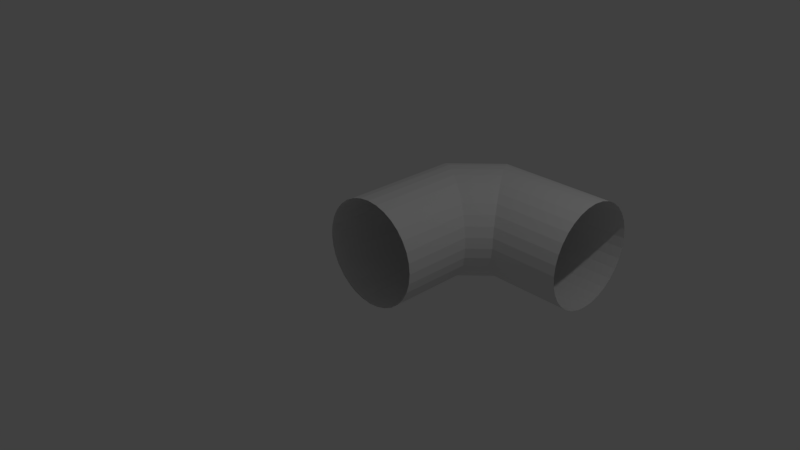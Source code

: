 # Source: TubeTurn.blend  (saved by Blender 2.78.0; exported with 4.5.12 LTS)
import bpy
from mathutils import Matrix  # noqa: F401  (used for matrix-valued properties, if any)

bpy.ops.wm.read_factory_settings(use_empty=True)
scene = bpy.context.scene
scene.name = 'Scene'

# ---- collections
col_collection_1 = bpy.data.collections.new('Collection 1'); scene.collection.children.link(col_collection_1)

# ---- world
world_world = bpy.data.worlds.new('World'); scene.world = world_world
world_world.color = (0.05088, 0.05088, 0.05088)
world_world.use_sun_shadow = False
world_world.sun_shadow_jitter_overblur = 0.0
world_world.cycles.sampling_method = 'MANUAL'

# ---- cameras
cam_camera = bpy.data.cameras.new('Camera')
cam_camera.clip_end = 100.0
cam_camera.lens = 35.0
cam_camera.sensor_width = 32.0
cam_camera.sensor_height = 18.0
cam_camera.ortho_scale = 7.314
cam_camera.dof.focus_distance = 0.0
cam_camera.dof.aperture_fstop = 128.0

# ---- lights
light_lamp = bpy.data.lights.new('Lamp', 'POINT')
light_lamp.transmission_factor = 0.0
light_lamp.cutoff_distance = 30.0
light_lamp.energy = 100.0
light_lamp.shadow_buffer_clip_start = 1.001
light_lamp.shadow_soft_size = 0.1
light_lamp.shadow_maximum_resolution = 0.006
light_lamp.use_absolute_resolution = True

# ---- meshes
me_cylinder_000 = bpy.data.meshes.new('Cylinder.000')
me_cylinder_000.from_pydata([(1.0, 7.908e-07, -0.75), (1.0, -0.1463, -0.7356), (1.0, -0.287, -0.6929), (1.0, -0.4167, -0.6236), (1.0, -0.5303, -0.5303), (1.0, -0.6236, -0.4167), (1.0, -0.6929, -0.287), (1.0, -0.7356, -0.1463), (1.0, -0.75, -4.257e-07), (1.0, -0.7356, 0.1463), (1.0, -0.6929, 0.287), (1.0, -0.6236, 0.4167), (1.0, -0.5303, 0.5303), (1.0, -0.4167, 0.6236), (1.0, -0.287, 0.6929), (1.0, -0.1463, 0.7356), (1.0, 1.029e-06, 0.75), (1.0, 0.1463, 0.7356), (1.0, 0.287, 0.6929), (1.0, 0.4167, 0.6236), (1.0, 0.5303, 0.5303), (1.0, 0.6236, 0.4167), (1.0, 0.6929, 0.287), (1.0, 0.7356, 0.1463), (1.0, 0.75, -1.093e-06), (1.0, 0.7356, -0.1463), (1.0, 0.6929, -0.287), (1.0, 0.6236, -0.4167), (1.0, 0.5303, -0.5303), (1.0, 0.4167, -0.6236), (1.0, 0.287, -0.6929), (1.0, 0.1463, -0.7356), (-6.557e-07, 4.768e-07, -0.75), (-6.024e-07, -0.1463, -0.7356), (-5.49e-07, -0.287, -0.6929), (-4.354e-07, -0.4167, -0.6236), (-3.808e-07, -0.5303, -0.5303), (-3.253e-07, -0.6236, -0.4167), (-2.687e-07, -0.6929, -0.287), (-2.11e-07, -0.7356, -0.1463), (-1.52e-07, -0.75, -1.436e-07), (-9.176e-08, -0.7356, 0.1463), (-3.029e-08, -0.6929, 0.287), (-8.686e-08, -0.6236, 0.4167), (-2.318e-08, -0.5303, 0.5303), (-7.782e-08, -0.4167, 0.6236), (-7.215e-08, -0.287, 0.6929), (-1.256e-07, -0.1463, 0.7356), (-1.788e-07, 7.153e-07, 0.75), (-2.32e-07, 0.1463, 0.7356), (-2.855e-07, 0.287, 0.6929), (-3.99e-07, 0.4167, 0.6236), (-4.537e-07, 0.5303, 0.5303), (-5.092e-07, 0.6236, 0.4167), (-5.658e-07, 0.6929, 0.287), (-6.235e-07, 0.7356, 0.1463), (-6.825e-07, 0.75, -8.112e-07), (-7.427e-07, 0.7356, -0.1463), (-8.042e-07, 0.6929, -0.287), (-7.476e-07, 0.6236, -0.4167), (-8.113e-07, 0.5303, -0.5303), (-7.566e-07, 0.4167, -0.6236), (-7.623e-07, 0.287, -0.6929), (-7.089e-07, 0.1463, -0.7356), (-0.4983, 2.602e-07, -0.75), (-0.6889, 0.287, -0.6929), (-0.8506, 0.5303, -0.5303), (-0.9586, 0.6929, -0.287), (-0.9965, 0.75, -5.3e-07), (-0.03793, -0.6929, -0.287), (-0.1459, -0.5303, -0.5303), (-0.3076, -0.287, -0.6929), (-0.5955, 0.1463, -0.7356), (-0.7751, 0.4167, -0.6236), (-0.9125, 0.6236, -0.4167), (-0.9869, 0.7356, -0.1463), (-0.009574, -0.7356, -0.1463), (-0.08397, -0.6236, -0.4167), (-0.2214, -0.4167, -0.6236), (-0.401, -0.1463, -0.7356), (-0.9575, 0.6929, 0.287), (-0.8496, 0.5303, 0.5303), (-0.6882, 0.287, 0.6929), (-0.4977, 4.986e-07, 0.75), (-0.3072, -0.287, 0.6929), (-0.1458, -0.5303, 0.5303), (-0.03788, -0.6929, 0.287), (-0.9858, 0.7356, 0.1463), (-0.9115, 0.6236, 0.4167), (-0.7742, 0.4167, 0.6236), (-0.5948, 0.1463, 0.7356), (-0.4006, -0.1463, 0.7356), (-0.2212, -0.4167, 0.6236), (-0.08388, -0.6236, 0.4167), (-0.009563, -0.7356, 0.1463), (-1.0, -2.0, 0.75), (-0.8537, -2.0, 0.7356), (-0.713, -2.0, 0.6929), (-0.5833, -2.0, 0.6236), (-0.4697, -2.0, 0.5303), (-0.3764, -2.0, 0.4167), (-0.3071, -2.0, 0.287), (-0.2644, -2.0, 0.1463), (-0.25, -2.0, -2.26e-07), (-0.2644, -2.0, -0.1463), (-0.3071, -2.0, -0.287), (-0.3764, -2.0, -0.4167), (-0.4697, -2.0, -0.5303), (-0.5833, -2.0, -0.6236), (-0.713, -2.0, -0.6929), (-0.8537, -2.0, -0.7356), (-1.0, -2.0, -0.75), (-1.146, -2.0, -0.7356), (-1.287, -2.0, -0.6929), (-1.417, -2.0, -0.6236), (-1.53, -2.0, -0.5303), (-1.624, -2.0, -0.4167), (-1.693, -2.0, -0.287), (-1.736, -2.0, -0.1463), (-1.75, -2.0, 4.416e-07), (-1.736, -2.0, 0.1463), (-1.693, -2.0, 0.287), (-1.624, -2.0, 0.4167), (-1.53, -2.0, 0.5303), (-1.417, -2.0, 0.6236), (-1.287, -2.0, 0.6929), (-1.146, -2.0, 0.7356), (-1.0, -1.0, 0.75), (-0.8537, -1.0, 0.7356), (-0.713, -1.0, 0.6929), (-0.5833, -1.0, 0.6236), (-0.4697, -1.0, 0.5303), (-0.3764, -1.0, 0.4167), (-0.3071, -1.0, 0.287), (-0.2644, -1.0, 0.1463), (-0.25, -1.0, -1.823e-07), (-0.2644, -1.0, -0.1463), (-0.3071, -1.0, -0.287), (-0.3764, -1.0, -0.4167), (-0.4697, -1.0, -0.5303), (-0.5833, -1.0, -0.6236), (-0.713, -1.0, -0.6929), (-0.8537, -1.0, -0.7356), (-1.0, -1.0, -0.75), (-1.146, -1.0, -0.7356), (-1.287, -1.0, -0.6929), (-1.417, -1.0, -0.6236), (-1.53, -1.0, -0.5303), (-1.624, -1.0, -0.4167), (-1.693, -1.0, -0.287), (-1.736, -1.0, -0.1463), (-1.75, -1.0, 4.853e-07), (-1.736, -1.0, 0.1463), (-1.693, -1.0, 0.287), (-1.624, -1.0, 0.4167), (-1.53, -1.0, 0.5303), (-1.417, -1.0, 0.6236), (-1.287, -1.0, 0.6929), (-1.146, -1.0, 0.7356), (-1.0, -0.5018, 0.75), (-1.287, -0.3111, 0.6929), (-1.53, -0.1494, 0.5303), (-1.693, -0.04143, 0.287), (-1.75, -0.0035, 5.289e-07), (-0.3071, -0.9621, 0.287), (-0.4697, -0.8541, 0.5303), (-0.713, -0.6924, 0.6929), (-1.146, -0.4045, 0.7356), (-1.417, -0.2249, 0.6236), (-1.624, -0.08747, 0.4167), (-1.736, -0.01307, 0.1463), (-0.2644, -0.9904, 0.1463), (-0.3764, -0.916, 0.4167), (-0.5833, -0.7786, 0.6236), (-0.8537, -0.599, 0.7356), (-1.693, -0.0425, -0.287), (-1.53, -0.1504, -0.5303), (-1.287, -0.3118, -0.6929), (-1.0, -0.5023, -0.75), (-0.713, -0.6928, -0.6929), (-0.4697, -0.8542, -0.5303), (-0.3071, -0.9621, -0.287), (-1.736, -0.01418, -0.1463), (-1.624, -0.08849, -0.4167), (-1.417, -0.2258, -0.6236), (-1.146, -0.4052, -0.7356), (-0.8537, -0.5994, -0.7356), (-0.5833, -0.7788, -0.6236), (-0.3764, -0.9161, -0.4167), (-0.2644, -0.9904, -0.1463)], [], [(32, 33, 1, 0), (33, 34, 2, 1), (34, 35, 3, 2), (35, 36, 4, 3), (36, 37, 5, 4), (37, 38, 6, 5), (38, 39, 7, 6), (39, 40, 8, 7), (40, 41, 9, 8), (41, 42, 10, 9), (42, 43, 11, 10), (43, 44, 12, 11), (44, 45, 13, 12), (45, 46, 14, 13), (46, 47, 15, 14), (47, 48, 16, 15), (48, 49, 17, 16), (49, 50, 18, 17), (50, 51, 19, 18), (51, 52, 20, 19), (52, 53, 21, 20), (53, 54, 22, 21), (54, 55, 23, 22), (55, 56, 24, 23), (56, 57, 25, 24), (57, 58, 26, 25), (58, 59, 27, 26), (59, 60, 28, 27), (60, 61, 29, 28), (61, 62, 30, 29), (62, 63, 31, 30), (63, 32, 0, 31), (80, 87, 55, 54), (81, 88, 53, 52), (82, 89, 51, 50), (83, 90, 49, 48), (84, 91, 47, 46), (85, 92, 45, 44), (86, 93, 43, 42), (40, 94, 41), (87, 68, 56, 55), (88, 80, 54, 53), (89, 81, 52, 51), (90, 82, 50, 49), (91, 83, 48, 47), (92, 84, 46, 45), (93, 85, 44, 43), (94, 86, 42, 41), (65, 72, 63, 62), (66, 73, 61, 60), (67, 74, 59, 58), (68, 75, 57, 56), (69, 76, 39, 38), (70, 77, 37, 36), (71, 78, 35, 34), (64, 79, 33, 32), (72, 64, 32, 63), (73, 65, 62, 61), (74, 66, 60, 59), (75, 67, 58, 57), (76, 40, 39), (77, 69, 38, 37), (78, 70, 36, 35), (79, 71, 34, 33), (127, 128, 96, 95), (128, 129, 97, 96), (129, 130, 98, 97), (130, 131, 99, 98), (131, 132, 100, 99), (132, 133, 101, 100), (133, 134, 102, 101), (134, 135, 103, 102), (135, 136, 104, 103), (136, 137, 105, 104), (137, 138, 106, 105), (138, 139, 107, 106), (139, 140, 108, 107), (140, 141, 109, 108), (141, 142, 110, 109), (142, 143, 111, 110), (143, 144, 112, 111), (144, 145, 113, 112), (145, 146, 114, 113), (146, 147, 115, 114), (147, 148, 116, 115), (148, 149, 117, 116), (149, 150, 118, 117), (150, 151, 119, 118), (151, 152, 120, 119), (152, 153, 121, 120), (153, 154, 122, 121), (154, 155, 123, 122), (155, 156, 124, 123), (156, 157, 125, 124), (157, 158, 126, 125), (158, 127, 95, 126), (175, 182, 150, 149), (176, 183, 148, 147), (177, 184, 146, 145), (178, 185, 144, 143), (179, 186, 142, 141), (180, 187, 140, 139), (181, 188, 138, 137), (135, 189, 136), (182, 163, 151, 150), (183, 175, 149, 148), (184, 176, 147, 146), (185, 177, 145, 144), (186, 178, 143, 142), (187, 179, 141, 140), (188, 180, 139, 138), (189, 181, 137, 136), (160, 167, 158, 157), (161, 168, 156, 155), (162, 169, 154, 153), (163, 170, 152, 151), (164, 171, 134, 133), (165, 172, 132, 131), (166, 173, 130, 129), (159, 174, 128, 127), (167, 159, 127, 158), (168, 160, 157, 156), (169, 161, 155, 154), (170, 162, 153, 152), (171, 135, 134), (172, 164, 133, 132), (173, 165, 131, 130), (174, 166, 129, 128), (135, 171, 94, 40), (171, 164, 86, 94), (93, 86, 164, 172), (85, 93, 172, 165), (92, 85, 165, 173), (84, 92, 173, 166), (91, 84, 166, 174), (83, 91, 174, 159), (90, 83, 159, 167), (82, 90, 167, 160), (89, 82, 160, 168), (81, 89, 168, 161), (88, 81, 161, 169), (80, 88, 169, 162), (87, 80, 162, 170), (68, 87, 170, 163), (68, 163, 182, 75), (75, 182, 175, 67), (67, 175, 183, 74), (74, 183, 176, 66), (66, 176, 184, 73), (73, 184, 177, 65), (65, 177, 185, 72), (72, 185, 178, 64), (64, 178, 186, 79), (79, 186, 179, 71), (71, 179, 187, 78), (78, 187, 180, 70), (70, 180, 188, 77), (77, 188, 181, 69), (69, 181, 189, 76), (135, 40, 76, 189)])
_uv = me_cylinder_000.uv_layers.new(name='UVMap')
_uv.uv.foreach_set('vector', [0.3791, 0.6895, 0.3791, 0.6701, 0.511, 0.6701, 0.511, 0.6895, 0.3791, 0.6701, 0.3791, 0.6507, 0.511, 0.6507, 0.511, 0.6701, 0.3791, 0.6507, 0.3791, 0.6313, 0.511, 0.6313, 0.511, 0.6507, 0.3791, 0.6313, 0.3791, 0.6119, 0.511, 0.6119, 0.511, 0.6313, 0.3791, 0.6119, 0.3791, 0.5925, 0.511, 0.5925, 0.511, 0.6119, 0.3791, 0.5925, 0.3791, 0.5731, 0.511, 0.5731, 0.511, 0.5925, 0.3791, 0.5731, 0.3791, 0.5537, 0.511, 0.5537, 0.511, 0.5731, 0.3791, 0.5537, 0.3791, 0.5343, 0.511, 0.5343, 0.511, 0.5537, 0.3791, 0.5343, 0.3791, 0.5149, 0.511, 0.5149, 0.511, 0.5343, 0.3791, 0.5149, 0.3791, 0.4955, 0.511, 0.4955, 0.511, 0.5149, 0.3791, 0.4955, 0.3791, 0.4761, 0.511, 0.4761, 0.511, 0.4955, 0.3791, 0.4761, 0.3791, 0.4567, 0.511, 0.4567, 0.511, 0.4761, 0.3791, 0.4567, 0.3791, 0.4373, 0.511, 0.4373, 0.511, 0.4567, 0.3791, 0.4373, 0.3791, 0.4179, 0.511, 0.4179, 0.511, 0.4373, 0.3791, 0.4179, 0.3791, 0.3985, 0.511, 0.3985, 0.511, 0.4179, 0.3791, 0.3985, 0.3791, 0.3791, 0.511, 0.3791, 0.511, 0.3985, 0.3791, 0.9999, 0.3791, 0.9805, 0.511, 0.9805, 0.511, 0.9999, 0.3791, 0.9805, 0.3791, 0.9611, 0.511, 0.9611, 0.511, 0.9805, 0.3791, 0.9611, 0.3791, 0.9417, 0.511, 0.9417, 0.511, 0.9611, 0.3791, 0.9417, 0.3791, 0.9223, 0.511, 0.9223, 0.511, 0.9417, 0.3791, 0.9223, 0.3791, 0.9029, 0.511, 0.9029, 0.511, 0.9223, 0.3791, 0.9029, 0.3791, 0.8835, 0.511, 0.8835, 0.511, 0.9029, 0.3791, 0.8835, 0.3791, 0.8641, 0.511, 0.8641, 0.511, 0.8835, 0.3791, 0.8641, 0.3791, 0.8447, 0.511, 0.8447, 0.511, 0.8641, 0.3791, 0.8447, 0.3791, 0.8253, 0.511, 0.8253, 0.511, 0.8447, 0.3791, 0.8253, 0.3791, 0.8059, 0.511, 0.8059, 0.511, 0.8253, 0.3791, 0.8059, 0.3791, 0.7865, 0.511, 0.7865, 0.511, 0.8059, 0.3791, 0.7865, 0.3791, 0.7671, 0.511, 0.7671, 0.511, 0.7865, 0.3791, 0.7671, 0.3791, 0.7477, 0.511, 0.7477, 0.511, 0.7671, 0.3791, 0.7477, 0.3791, 0.7283, 0.511, 0.7283, 0.511, 0.7477, 0.3791, 0.7283, 0.3791, 0.7089, 0.511, 0.7089, 0.511, 0.7283, 0.3791, 0.7089, 0.3791, 0.6895, 0.511, 0.6895, 0.511, 0.7089, 0.3065, 0.2524, 0.3253, 0.2561, 0.2625, 0.369, 0.245, 0.359, 0.2688, 0.2464, 0.2878, 0.2492, 0.2277, 0.3486, 0.2106, 0.3379, 0.229, 0.2415, 0.2493, 0.2439, 0.1937, 0.3266, 0.177, 0.3149, 0.1854, 0.2365, 0.2077, 0.2391, 0.1605, 0.3027, 0.1441, 0.2901, 0.1384, 0.2305, 0.1622, 0.2337, 0.128, 0.2773, 0.112, 0.2646, 0.09021, 0.2236, 0.1142, 0.227, 0.09584, 0.2524, 0.07924, 0.2412, 0.04407, 0.2186, 0.06675, 0.2207, 0.06154, 0.2315, 0.04237, 0.2237, 0.001054, 0.216, 0.0221, 0.2172, 0.02184, 0.2186, 0.3253, 0.2561, 0.3449, 0.2604, 0.2802, 0.3788, 0.2625, 0.369, 0.2878, 0.2492, 0.3065, 0.2524, 0.245, 0.359, 0.2277, 0.3486, 0.2493, 0.2439, 0.2688, 0.2464, 0.2106, 0.3379, 0.1937, 0.3266, 0.2077, 0.2391, 0.229, 0.2415, 0.177, 0.3149, 0.1605, 0.3027, 0.1622, 0.2337, 0.1854, 0.2365, 0.1441, 0.2901, 0.128, 0.2773, 0.1142, 0.227, 0.1384, 0.2305, 0.112, 0.2646, 0.09584, 0.2524, 0.06675, 0.2207, 0.09021, 0.2236, 0.07924, 0.2412, 0.06154, 0.2315, 0.0221, 0.2172, 0.04407, 0.2186, 0.04237, 0.2237, 0.02184, 0.2186, 0.2413, 0.6082, 0.239, 0.5867, 0.3033, 0.5393, 0.3155, 0.5561, 0.2461, 0.6484, 0.2437, 0.6287, 0.3272, 0.573, 0.3384, 0.5901, 0.2521, 0.6861, 0.2489, 0.6674, 0.349, 0.6073, 0.3593, 0.6247, 0.2602, 0.7238, 0.2558, 0.7048, 0.3692, 0.6424, 0.3788, 0.6602, 0.2174, 0.4227, 0.2153, 0.4006, 0.2167, 0.4003, 0.2225, 0.4208, 0.2235, 0.4686, 0.2201, 0.4453, 0.2308, 0.4398, 0.241, 0.4573, 0.2306, 0.5168, 0.2271, 0.4925, 0.2525, 0.4739, 0.2649, 0.4901, 0.2365, 0.5642, 0.2337, 0.5408, 0.2778, 0.5064, 0.2907, 0.5227, 0.239, 0.5867, 0.2365, 0.5642, 0.2907, 0.5227, 0.3033, 0.5393, 0.2437, 0.6287, 0.2413, 0.6082, 0.3155, 0.5561, 0.3272, 0.573, 0.2489, 0.6674, 0.2461, 0.6484, 0.3384, 0.5901, 0.349, 0.6073, 0.2558, 0.7048, 0.2521, 0.6861, 0.3593, 0.6247, 0.3692, 0.6424, 0.2153, 0.4006, 0.2134, 0.3791, 0.2167, 0.4003, 0.2201, 0.4453, 0.2174, 0.4227, 0.2225, 0.4208, 0.2308, 0.4398, 0.2271, 0.4925, 0.2235, 0.4686, 0.241, 0.4573, 0.2525, 0.4739, 0.2337, 0.5408, 0.2306, 0.5168, 0.2649, 0.4901, 0.2778, 0.5064, 0.6432, 0.3791, 0.6432, 0.3985, 0.5113, 0.3985, 0.5113, 0.3791, 0.6432, 0.3985, 0.6432, 0.4179, 0.5113, 0.4179, 0.5113, 0.3985, 0.6432, 0.4179, 0.6432, 0.4373, 0.5113, 0.4373, 0.5113, 0.4179, 0.6432, 0.4373, 0.6432, 0.4567, 0.5113, 0.4567, 0.5113, 0.4373, 0.6432, 0.4567, 0.6432, 0.4761, 0.5113, 0.4761, 0.5113, 0.4567, 0.6432, 0.4761, 0.6432, 0.4955, 0.5113, 0.4955, 0.5113, 0.4761, 0.6432, 0.4955, 0.6432, 0.5149, 0.5113, 0.5149, 0.5113, 0.4955, 0.6432, 0.5149, 0.6432, 0.5343, 0.5113, 0.5343, 0.5113, 0.5149, 0.6432, 0.5343, 0.6432, 0.5537, 0.5113, 0.5537, 0.5113, 0.5343, 0.6432, 0.5537, 0.6432, 0.5731, 0.5113, 0.5731, 0.5113, 0.5537, 0.6432, 0.5731, 0.6432, 0.5925, 0.5113, 0.5925, 0.5113, 0.5731, 0.6432, 0.5925, 0.6432, 0.6119, 0.5113, 0.6119, 0.5113, 0.5925, 0.6432, 0.6119, 0.6432, 0.6313, 0.5113, 0.6313, 0.5113, 0.6119, 0.6432, 0.6313, 0.6432, 0.6507, 0.5113, 0.6507, 0.5113, 0.6313, 0.6432, 0.6507, 0.6432, 0.6701, 0.5113, 0.6701, 0.5113, 0.6507, 0.6432, 0.6701, 0.6432, 0.6895, 0.5113, 0.6895, 0.5113, 0.6701, 0.6432, 0.6895, 0.6432, 0.7089, 0.5113, 0.7089, 0.5113, 0.6895, 0.6432, 0.7089, 0.6432, 0.7283, 0.5113, 0.7283, 0.5113, 0.7089, 0.6432, 0.7283, 0.6432, 0.7477, 0.5113, 0.7477, 0.5113, 0.7283, 0.6432, 0.7477, 0.6432, 0.7671, 0.5113, 0.7671, 0.5113, 0.7477, 0.6432, 0.7671, 0.6432, 0.7865, 0.5113, 0.7865, 0.5113, 0.7671, 0.6432, 0.7865, 0.6432, 0.8059, 0.5113, 0.8059, 0.5113, 0.7865, 0.6432, 0.8059, 0.6432, 0.8253, 0.5113, 0.8253, 0.5113, 0.8059, 0.6432, 0.8253, 0.6432, 0.8447, 0.5113, 0.8447, 0.5113, 0.8253, 0.6432, 0.8447, 0.6432, 0.8641, 0.5113, 0.8641, 0.5113, 0.8447, 0.6432, 0.8641, 0.6432, 0.8835, 0.5113, 0.8835, 0.5113, 0.8641, 0.6432, 0.8835, 0.6432, 0.9029, 0.5113, 0.9029, 0.5113, 0.8835, 0.6432, 0.9029, 0.6432, 0.9223, 0.5113, 0.9223, 0.5113, 0.9029, 0.6432, 0.9223, 0.6432, 0.9417, 0.5113, 0.9417, 0.5113, 0.9223, 0.6432, 0.9417, 0.6432, 0.9611, 0.5113, 0.9611, 0.5113, 0.9417, 0.6432, 0.9611, 0.6432, 0.9805, 0.5113, 0.9805, 0.5113, 0.9611, 0.6432, 0.9805, 0.6432, 0.9999, 0.5113, 0.9999, 0.5113, 0.9805, 0.1266, 0.6855, 0.1229, 0.7043, 0.009944, 0.6415, 0.01997, 0.6239, 0.1325, 0.6478, 0.1298, 0.6668, 0.03032, 0.6066, 0.04109, 0.5896, 0.1375, 0.608, 0.1351, 0.6283, 0.05233, 0.5727, 0.06408, 0.5559, 0.1425, 0.5644, 0.1399, 0.5867, 0.07631, 0.5394, 0.08891, 0.5231, 0.1485, 0.5173, 0.1453, 0.5412, 0.1017, 0.507, 0.1144, 0.4909, 0.1554, 0.4692, 0.1519, 0.4932, 0.1266, 0.4748, 0.1378, 0.4582, 0.1604, 0.423, 0.1583, 0.4457, 0.1475, 0.4405, 0.1552, 0.4213, 0.1629, 0.38, 0.1617, 0.4011, 0.1604, 0.4008, 0.1229, 0.7043, 0.1185, 0.7238, 0.0001295, 0.6592, 0.009944, 0.6415, 0.1298, 0.6668, 0.1266, 0.6855, 0.01997, 0.6239, 0.03032, 0.6066, 0.1351, 0.6283, 0.1325, 0.6478, 0.04109, 0.5896, 0.05233, 0.5727, 0.1399, 0.5867, 0.1375, 0.608, 0.06408, 0.5559, 0.07631, 0.5394, 0.1453, 0.5412, 0.1425, 0.5644, 0.08891, 0.5231, 0.1017, 0.507, 0.1519, 0.4932, 0.1485, 0.5173, 0.1144, 0.4909, 0.1266, 0.4748, 0.1583, 0.4457, 0.1554, 0.4692, 0.1378, 0.4582, 0.1475, 0.4405, 0.1617, 0.4011, 0.1604, 0.423, 0.1552, 0.4213, 0.1604, 0.4008, 0.2293, 0.1376, 0.2078, 0.14, 0.1603, 0.07567, 0.1771, 0.06347, 0.2694, 0.1328, 0.2498, 0.1353, 0.194, 0.05177, 0.2111, 0.04061, 0.3071, 0.1269, 0.2884, 0.1301, 0.2284, 0.02994, 0.2458, 0.01971, 0.3449, 0.1188, 0.3259, 0.1232, 0.2634, 0.009807, 0.2812, 0.0001295, 0.0437, 0.1616, 0.02165, 0.1637, 0.02135, 0.1623, 0.04185, 0.1564, 0.08961, 0.1554, 0.06632, 0.1588, 0.06083, 0.1482, 0.07834, 0.138, 0.1378, 0.1484, 0.1136, 0.1519, 0.09494, 0.1264, 0.1112, 0.114, 0.1853, 0.1425, 0.1619, 0.1452, 0.1274, 0.1012, 0.1438, 0.0883, 0.2078, 0.14, 0.1853, 0.1425, 0.1438, 0.0883, 0.1603, 0.07567, 0.2498, 0.1353, 0.2293, 0.1376, 0.1771, 0.06347, 0.194, 0.05177, 0.2884, 0.1301, 0.2694, 0.1328, 0.2111, 0.04061, 0.2284, 0.02994, 0.3259, 0.1232, 0.3071, 0.1269, 0.2458, 0.01971, 0.2634, 0.009807, 0.02165, 0.1637, 0.0001295, 0.1656, 0.02135, 0.1623, 0.06632, 0.1588, 0.0437, 0.1616, 0.04185, 0.1564, 0.06083, 0.1482, 0.1136, 0.1519, 0.08961, 0.1554, 0.07834, 0.138, 0.09494, 0.1264, 0.1619, 0.1452, 0.1378, 0.1484, 0.1112, 0.114, 0.1274, 0.1012, 0.0001295, 0.1656, 0.02165, 0.1637, 0.0221, 0.2172, 0.001054, 0.216, 0.02165, 0.1637, 0.0437, 0.1616, 0.04407, 0.2186, 0.0221, 0.2172, 0.06675, 0.2207, 0.04407, 0.2186, 0.0437, 0.1616, 0.06632, 0.1588, 0.09021, 0.2236, 0.06675, 0.2207, 0.06632, 0.1588, 0.08961, 0.1554, 0.1142, 0.227, 0.09021, 0.2236, 0.08961, 0.1554, 0.1136, 0.1519, 0.1384, 0.2305, 0.1142, 0.227, 0.1136, 0.1519, 0.1378, 0.1484, 0.1622, 0.2337, 0.1384, 0.2305, 0.1378, 0.1484, 0.1619, 0.1452, 0.1854, 0.2365, 0.1622, 0.2337, 0.1619, 0.1452, 0.1853, 0.1425, 0.2077, 0.2391, 0.1854, 0.2365, 0.1853, 0.1425, 0.2078, 0.14, 0.229, 0.2415, 0.2077, 0.2391, 0.2078, 0.14, 0.2293, 0.1376, 0.2493, 0.2439, 0.229, 0.2415, 0.2293, 0.1376, 0.2498, 0.1353, 0.2688, 0.2464, 0.2493, 0.2439, 0.2498, 0.1353, 0.2694, 0.1328, 0.2878, 0.2492, 0.2688, 0.2464, 0.2694, 0.1328, 0.2884, 0.1301, 0.3065, 0.2524, 0.2878, 0.2492, 0.2884, 0.1301, 0.3071, 0.1269, 0.3253, 0.2561, 0.3065, 0.2524, 0.3071, 0.1269, 0.3259, 0.1232, 0.3449, 0.2604, 0.3253, 0.2561, 0.3259, 0.1232, 0.3449, 0.1188, 0.2602, 0.7238, 0.1185, 0.7238, 0.1229, 0.7043, 0.2558, 0.7048, 0.2558, 0.7048, 0.1229, 0.7043, 0.1266, 0.6855, 0.2521, 0.6861, 0.2521, 0.6861, 0.1266, 0.6855, 0.1298, 0.6668, 0.2489, 0.6674, 0.2489, 0.6674, 0.1298, 0.6668, 0.1325, 0.6478, 0.2461, 0.6484, 0.2461, 0.6484, 0.1325, 0.6478, 0.1351, 0.6283, 0.2437, 0.6287, 0.2437, 0.6287, 0.1351, 0.6283, 0.1375, 0.608, 0.2413, 0.6082, 0.2413, 0.6082, 0.1375, 0.608, 0.1399, 0.5867, 0.239, 0.5867, 0.239, 0.5867, 0.1399, 0.5867, 0.1425, 0.5644, 0.2365, 0.5642, 0.2365, 0.5642, 0.1425, 0.5644, 0.1453, 0.5412, 0.2337, 0.5408, 0.2337, 0.5408, 0.1453, 0.5412, 0.1485, 0.5173, 0.2306, 0.5168, 0.2306, 0.5168, 0.1485, 0.5173, 0.1519, 0.4932, 0.2271, 0.4925, 0.2271, 0.4925, 0.1519, 0.4932, 0.1554, 0.4692, 0.2235, 0.4686, 0.2235, 0.4686, 0.1554, 0.4692, 0.1583, 0.4457, 0.2201, 0.4453, 0.2201, 0.4453, 0.1583, 0.4457, 0.1604, 0.423, 0.2174, 0.4227, 0.2174, 0.4227, 0.1604, 0.423, 0.1617, 0.4011, 0.2153, 0.4006, 0.1629, 0.38, 0.2134, 0.3791, 0.2153, 0.4006, 0.1617, 0.4011])
me_cylinder_000.use_remesh_preserve_volume = False
me_cylinder_000.use_remesh_preserve_attributes = False
me_cylinder_000.use_mirror_vertex_groups = False
me_cylinder_000.update()

# ---- objects
ob_turnpipe = bpy.data.objects.new('TurnPipe', me_cylinder_000)
ob_lamp = bpy.data.objects.new('Lamp', light_lamp)
ob_camera = bpy.data.objects.new('Camera', cam_camera)

# ---- transforms, parenting, visibility, modifiers, constraints
ob_turnpipe.location = (1.0, 2.0, 0.0)
ob_turnpipe.lineart.crease_threshold = 0.0
ob_lamp.location = (4.076, 1.005, 5.904)
ob_lamp.rotation_euler = (0.6503, 0.05522, 1.866)
ob_lamp.lock_rotations_4d = False
ob_lamp.empty_display_type = 'ARROWS'
ob_lamp.color = (0.0, 0.0, 0.0, 0.0)
ob_lamp.lineart.crease_threshold = 0.0
ob_camera.location = (7.481, -6.508, 5.344)
ob_camera.rotation_euler = (1.109, 0.0, 0.8149)
ob_camera.lock_rotations_4d = False
ob_camera.empty_display_type = 'ARROWS'
ob_camera.color = (0.0, 0.0, 0.0, 0.0)
ob_camera.display_type = 'WIRE'
ob_camera.lineart.crease_threshold = 0.0

# ---- collection membership
col_collection_1.objects.link(ob_turnpipe)
col_collection_1.objects.link(ob_lamp)
col_collection_1.objects.link(ob_camera)

# ---- scene / render settings (as saved in the file)
scene.camera = ob_camera
scene.frame_start = 1; scene.frame_end = 250; scene.frame_set(137)
scene.render.engine = 'BLENDER_EEVEE_NEXT'
scene.render.resolution_percentage = 50
scene.render.dither_intensity = 0.0
scene.cycles.use_denoising = False
scene.cycles.samples = 128
scene.cycles.sampling_pattern = 'TABULATED_SOBOL'
scene.cycles.light_sampling_threshold = 0.0
scene.cycles.use_adaptive_sampling = False
scene.cycles.use_light_tree = False
scene.cycles.blur_glossy = 0.0
scene.cycles.sample_clamp_indirect = 0.0
scene.view_settings.view_transform = 'Standard'
bpy.context.view_layer.update()

